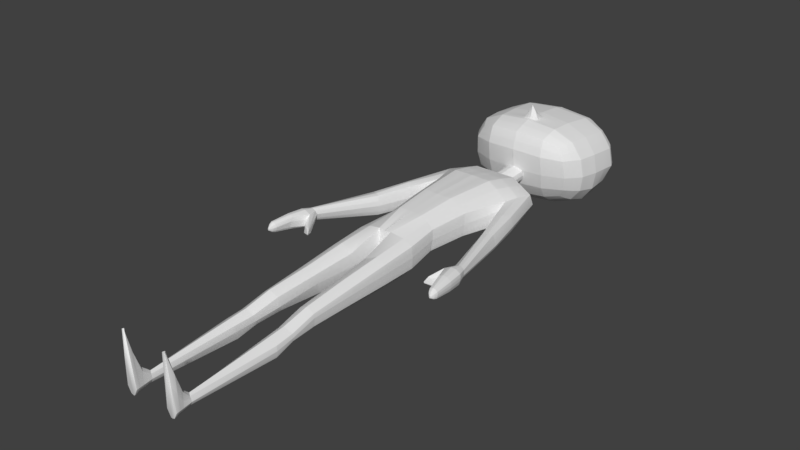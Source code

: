 # Source: Squelette.blend  (saved by Blender 2.79.0; exported with 4.5.12 LTS)
import bpy
from mathutils import Matrix  # noqa: F401  (used for matrix-valued properties, if any)

bpy.ops.wm.read_factory_settings(use_empty=True)
scene = bpy.context.scene
scene.name = 'Scene'

# ---- collections
col_collection_1 = bpy.data.collections.new('Collection 1'); scene.collection.children.link(col_collection_1)

# ---- world
world_world = bpy.data.worlds.new('World'); scene.world = world_world
world_world.color = (0.05088, 0.05088, 0.05088)
world_world.use_sun_shadow = False
world_world.sun_shadow_jitter_overblur = 0.0
world_world.cycles.sampling_method = 'MANUAL'

# ---- meshes
me_cube_001 = bpy.data.meshes.new('Cube.001')
me_cube_001.from_pydata([(0.9661, -0.1053, -2.358), (1.572, -0.05257, 2.758), (0.9661, 0.6123, -2.342), (1.516, 0.553, 2.814), (0.8334, 0.5069, -1.322), (0.8334, -0.162, -1.228), (1.306, 0.6231, 1.693), (1.306, -0.09744, 1.774), (0.9839, 0.5124, 0.03921), (0.9839, -0.2135, 0.1197), (0.7105, 0.7074, 3.132), (0.2155, -0.3448, -2.404), (0.3267, 0.9746, -2.357), (0.7105, -0.2914, 3.051), (0.4167, -0.4993, -1.225), (0.4167, 0.7935, -1.32), (0.653, -0.5974, 1.801), (0.653, 1.0, 1.72), (0.4919, 0.8067, -0.00776), (0.4919, -0.5974, 0.07276), (0.7778, 0.653, -10.5), (0.7773, 0.911, -10.5), (0.6723, 0.6553, -10.49), (0.7013, 0.9162, -10.5), (0.9137, 0.2607, -6.352), (0.9137, 0.6473, -6.353), (0.4743, 0.7664, -6.214), (0.413, 0.259, -6.356), (1.116, 0.5809, 2.996), (0.6388, -0.2521, -2.345), (0.617, 0.6557, -1.321), (0.9669, 0.8136, 1.707), (0.7284, 0.6652, 0.01482), (0.6388, 0.9695, -2.369), (1.116, -0.1779, 2.915), (0.617, -0.3371, -1.227), (0.9669, -0.4129, 1.788), (0.7284, -0.4129, 0.09534), (0.7247, 0.5842, -10.47), (0.7238, 0.925, -10.5), (0.6936, 0.1138, -6.388), (0.6936, 0.8562, -6.291), (0.9882, 0.2467, -2.345), (1.653, 0.2817, 2.816), (0.8568, 0.1681, -1.265), (1.332, 0.1211, 1.678), (1.006, 0.1422, 0.0892), (0.6222, 0.1967, 3.247), (0.2282, 0.3425, -2.415), (0.8417, 0.7895, -10.5), (0.6341, 0.7864, -10.5), (0.3836, 0.5677, -6.35), (0.9363, 0.3873, -6.351), (1.024, 0.2024, 3.134), (0.9694, 0.5103, -7.789), (0.9694, 0.8621, -7.808), (0.5552, 0.9541, -7.743), (0.5138, 0.4867, -7.869), (0.7128, 0.3634, -7.894), (0.7128, 1.071, -7.815), (0.5077, 0.6949, -7.807), (0.9915, 0.6682, -7.791), (0.946, 0.6848, -7.179), (0.5212, 0.806, -7.085), (0.4714, 0.4484, -7.226), (0.946, 0.4493, -7.178), (0.7047, 0.3025, -7.254), (0.7047, 0.8937, -7.158), (0.4735, 0.6621, -7.169), (0.9683, 0.5739, -7.177), (0.9329, 0.6345, -4.885), (0.4189, 0.8537, -4.786), (0.3442, 0.1488, -4.911), (0.9329, 0.1267, -4.89), (0.6735, 0.8977, -4.855), (0.6492, -0.02056, -4.926), (0.9553, 0.3358, -4.884), (0.3607, 0.4787, -4.866), (0.9589, 0.6282, -3.524), (0.3485, 0.9075, -3.512), (0.2563, 0.02685, -3.573), (0.9589, -0.007828, -3.535), (0.6556, 0.9498, -3.525), (0.6556, -0.1585, -3.536), (0.9817, 0.2851, -3.525), (0.2617, 0.4806, -3.556), (0.7838, -0.9059, -11.09), (0.8061, 1.001, -11.04), (0.6864, -0.873, -11.09), (0.6793, 1.01, -11.04), (0.7579, -0.9054, -11.04), (0.7169, 1.025, -11.04), (0.9135, 0.7989, -11.04), (0.5674, 0.7938, -11.04), (0.7223, 0.3647, -10.71), (0.6513, 0.4493, -10.74), (0.6894, 0.9669, -10.79), (0.7201, 0.979, -10.79), (0.7929, 0.9598, -10.79), (0.8805, 0.7946, -10.79), (0.5981, 0.7904, -10.79), (0.8165, 0.3925, -10.72), (0.6787, -0.2043, -10.94), (0.7185, 1.003, -10.92), (0.8975, 0.7968, -10.92), (0.7595, -0.2684, -10.93), (0.6842, 0.9892, -10.92), (0.7997, 0.9813, -10.92), (0.5823, 0.7921, -10.92), (0.8451, -0.2246, -10.92), (2.926, 0.05502, -2.506), (2.922, -0.1098, -2.501), (2.867, 0.1561, -2.493), (2.698, 0.1644, -2.503), (2.769, -0.216, -2.534), (2.604, -0.05732, -2.511), (1.983, 0.5595, -0.4448), (1.941, 0.2431, -0.429), (2.005, -0.07552, -0.3674), (2.425, 0.2223, -0.2673), (2.332, 0.4456, -0.3321), (2.296, -0.08112, -0.2481), (1.586, 0.255, 0.6471), (1.644, -0.08683, 0.7376), (1.976, 0.5405, 1.114), (2.013, -0.05884, 1.049), (1.634, 0.5923, 0.6585), (2.076, 0.2499, 1.142), (0.1126, 1.005, -2.378), (0.2335, -0.2914, 3.045), (0.1452, -0.5002, -1.223), (0.2276, -0.5974, 1.818), (0.1714, -0.5974, 0.04216), (0.2335, 0.7074, 3.125), (-0.000383, -0.3256, -2.415), (0.1452, 0.7916, -1.319), (0.2237, 1.008, 1.738), (0.1714, 0.8067, -0.03836), (0.0008864, 0.3515, -2.469), (0.3068, 0.3507, 3.511), (0.9763, 0.4441, -2.343), (0.807, 0.8551, -10.5), (0.9241, 0.5277, -6.352), (1.579, 0.4471, 2.815), (0.8442, 0.3511, -1.296), (1.318, 0.3922, 1.686), (0.994, 0.3421, 0.06221), (0.6462, 0.4755, 3.24), (1.05, 0.4098, 3.115), (0.9796, 0.7729, -7.8), (0.9563, 0.6338, -7.178), (0.9432, 0.4971, -4.884), (0.9694, 0.4704, -3.524), (0.8555, 0.9083, -11.04), (0.8332, 0.8838, -10.79), (0.8447, 0.8964, -10.92), (2.906, 0.1296, -2.505), (2.649, 0.08521, -2.516), (2.375, 0.3617, -0.3023), (1.964, 0.414, -0.4375), (1.612, 0.4371, 0.6533), (2.022, 0.4256, 1.127), (0.1697, 0.5295, 3.247), (1.616, 0.1274, 2.789), (0.846, 0.01577, -1.248), (1.32, 0.02026, 1.722), (0.9957, -0.02197, 0.1033), (0.6481, -0.04394, 3.2), (1.052, 0.01149, 3.077), (0.978, 0.08424, -2.351), (0.8122, 0.7265, -10.5), (0.9259, 0.3288, -6.351), (0.9813, 0.5953, -7.79), (0.958, 0.5164, -7.178), (0.945, 0.2393, -4.887), (0.9712, 0.1499, -3.53), (0.8537, 0.01207, -11.07), (0.851, 0.609, -10.76), (0.8733, 0.3254, -10.92), (2.916, -0.01671, -2.494), (2.655, -0.1721, -2.543), (2.366, 0.08225, -0.2584), (1.97, 0.09604, -0.4005), (1.613, 0.09722, 0.6889), (2.047, 0.1074, 1.099), (0.1745, -0.03316, 3.216), (0.3808, 0.7074, 3.127), (0.1184, -0.3373, -2.416), (0.229, 0.7922, -1.319), (0.3522, 1.021, 1.732), (0.2704, 0.8067, -0.02891), (0.3995, 0.2747, 3.318), (0.209, 0.9971, -2.37), (0.3808, -0.2914, 3.047), (0.229, -0.4999, -1.224), (0.3589, -0.5974, 1.813), (0.2704, -0.5974, 0.05161), (0.1493, 0.3449, -2.446), (0.38, 0.5252, 3.3), (0.3822, 0.005749, 3.26), (0.1501, 0.1343, 4.372), (0.1716, 0.4131, 4.366), (0.1739, -0.1063, 4.326), (0.3404, 0.1343, 4.374), (0.3063, 0.2946, 4.363), (0.3223, -0.02987, 4.376), (0.1721, 0.4693, 3.514), (0.3228, 0.02628, 3.524), (0.3409, 0.1904, 3.523), (0.1743, -0.0502, 3.474), (0.1719, 0.4494, 3.816), (0.3407, 0.1705, 3.825), (0.1742, -0.07011, 3.776), (0.3066, 0.3308, 3.813), (0.3226, 0.006362, 3.826), (0.0004462, 1.003, -2.375), (-0.00423, -0.2975, 3.037), (-0.009431, -0.4969, -1.232), (-0.001205, -0.6131, 1.794), (-0.005397, -0.6052, 0.01824), (-0.003431, 0.7317, 3.158), (-0.00138, -0.3358, -2.426), (-0.001617, 0.8012, -1.333), (-0.006449, 0.9968, 1.742), (-0.008257, 0.8284, -0.05), (-0.0007506, 0.5433, 3.253), (-0.002508, -0.02111, 3.217), (-0.0003416, 0.1381, 4.371), (-0.0008129, 0.4515, 4.372), (-0.0006503, -0.1406, 4.321), (-0.002092, -0.08596, 3.467), (-0.0003023, 0.5017, 3.521), (-0.001483, -0.1058, 3.77), (0.0001908, 0.4813, 3.824), (1.41, 0.5857, 2.248), (1.438, -0.09518, 2.261), (0.6815, -0.4659, 2.42), (0.6815, 0.8525, 2.419), (1.041, -0.3165, 2.346), (1.041, 0.6957, 2.345), (2.776, 0.1785, -2.506), (2.854, -0.2044, -2.523), (2.294, 0.24, -3.142), (2.156, 0.5005, -0.389), (2.149, -0.09825, -0.3083), (1.827, -0.1455, 0.8918), (1.803, 0.564, 0.8841), (0.2285, 0.8566, 2.424), (0.2305, -0.4659, 2.425), (2.288, 0.1044, -3.184), (2.283, 0.2072, -3.141), (0.3697, -0.4659, 2.424), (0.3663, 0.8629, 2.423), (-0.004955, 0.8629, 2.443), (-0.002702, -0.4768, 2.41), (3.04, -0.04892, -2.801), (3.031, -0.1658, -2.812), (2.768, 0.2764, -2.822), (2.627, 0.2511, -2.816), (2.91, -0.2842, -2.853), (2.757, -0.3025, -2.872), (2.551, -0.2123, -2.888), (3.002, 0.1884, -2.819), (3.038, 0.05402, -2.821), (2.646, 0.1584, -3.022), (2.591, -0.06223, -2.986), (2.933, 0.236, -2.798), (2.284, 0.0522, -3.203), (2.3, -0.02131, -3.274), (2.377, 0.2624, -3.261), (2.395, 0.03091, -3.249), (2.457, 0.2296, -3.255), (3.145, -0.07876, -3.943), (3.136, -0.1451, -3.952), (3.011, 0.1013, -3.957), (2.944, 0.08924, -3.954), (3.078, -0.2259, -3.971), (3.006, -0.2358, -3.981), (2.908, -0.1983, -3.988), (3.122, 0.05951, -3.956), (3.139, -0.00423, -3.957), (2.902, 0.02157, -3.965), (2.864, -0.1002, -3.961), (3.089, 0.08212, -3.945), (2.208, 0.1849, -3.345), (2.198, 0.1536, -3.344), (2.209, 0.19, -3.345), (2.197, 0.1454, -3.347), (2.205, 0.1406, -3.362), (2.217, 0.1853, -3.359), (2.205, 0.1489, -3.358), (2.215, 0.1802, -3.359), (3.063, -0.04325, -4.138), (3.061, -0.05787, -4.14), (3.034, -0.003574, -4.141), (3.019, -0.006223, -4.14), (3.049, -0.07569, -4.144), (3.033, -0.07787, -4.146), (3.011, -0.0696, -4.148), (3.058, -0.01278, -4.141), (3.062, -0.02682, -4.141), (3.01, -0.02114, -4.143), (3.001, -0.04798, -4.142), (3.031, -0.0419, -4.142), (3.051, -0.007793, -4.139), (3.033, -0.01784, -4.142), (3.035, -0.0595, -4.144), (2.941, 0.009203, -4.057), (2.972, 0.05847, -4.049), (3.021, 0.06722, -4.051), (2.945, -0.1509, -4.074), (2.914, -0.07948, -4.054), (3.114, -0.009584, -4.051), (3.111, -0.1121, -4.048), (3.069, -0.171, -4.062), (3.077, 0.05328, -4.043), (3.101, 0.03683, -4.05), (3.017, -0.1782, -4.068), (3.118, -0.06385, -4.041), (2.759, -0.1253, -3.46), (2.993, -0.2857, -3.351), (3.071, 0.1483, -3.322), (3.097, -0.1724, -3.316), (3.102, 0.03356, -3.324), (3.106, -0.06711, -3.305), (2.862, -0.302, -3.368), (2.755, -0.2668, -3.413), (2.872, 0.2235, -3.325), (3.012, 0.189, -3.304), (2.821, 0.1625, -3.351), (2.812, 0.07161, -3.484), (1.152, 0.7195, 7.457), (1.13, -0.5318, 7.475), (0.9753, 0.4718, 4.329), (1.005, -0.7095, 4.099), (1.024, -1.46, 4.846), (1.116, -1.341, 6.628), (2.013, 0.5204, 5.068), (2.042, 0.6334, 6.448), (2.142, -0.5285, 6.589), (2.026, -0.6287, 4.951), (1.03, 1.385, 6.48), (0.9998, 1.218, 5.079), (-0.001126, 0.7414, 7.447), (-0.001231, -0.593, 7.553), (1.19, 0.1271, 7.555), (-0.00496, 0.5184, 4.272), (1.022, -0.04892, 4.195), (0.00144, -0.7475, 4.035), (1.053, -1.445, 5.633), (4.982e-05, -1.465, 6.572), (-0.0009407, -1.551, 4.834), (2.124, 0.6161, 5.663), (2.246, 0.07995, 6.622), (2.122, -0.6087, 5.634), (2.111, -0.01946, 5.004), (-0.005889, 1.482, 6.552), (1.059, 1.408, 5.691), (-0.003923, 1.321, 5.063), (1.073, -1.08, 7.179), (0.9846, -1.262, 4.248), (1.784, -1.044, 6.564), (1.688, -1.158, 4.902), (1.811, 0.6608, 7.131), (1.793, -0.4905, 7.146), (1.675, -0.6493, 4.395), (1.65, 0.4408, 4.596), (1.694, 1.101, 6.418), (1.666, 0.9474, 5.105), (0.9937, 1.149, 7.019), (0.9415, 0.8839, 4.593), (-0.002516, 0.1056, 7.635), (0.0001072, -0.04516, 4.126), (-0.0004205, -1.546, 5.685), (2.224, 0.01635, 5.654), (-0.003689, 1.517, 5.716), (-0.002141, -1.182, 7.241), (-0.0009328, -1.335, 4.201), (1.753, -1.137, 5.62), (1.884, 0.1142, 7.208), (1.73, -0.04322, 4.485), (1.757, 1.108, 5.671), (-0.0001348, 1.227, 7.208), (-0.004719, 0.9647, 4.534), (1.493, 0.982, 6.832), (1.449, 0.7642, 4.745), (1.579, -0.8953, 6.985), (1.482, -1.054, 4.476), (1.032, -1.456, 5.055), (2.043, 0.5458, 5.226), (2.052, -0.6234, 5.133), (1.015, 1.269, 5.242), (-0.001326, -1.991, 5.06), (2.141, -0.009941, 5.177), (-0.003861, 1.373, 5.237), (1.706, -1.153, 5.093), (1.69, 0.99, 5.256), (1.045, -1.449, 5.419), (2.094, 0.5901, 5.501), (2.096, -0.6141, 5.448), (1.043, 1.357, 5.524), (-0.0007949, -1.547, 5.453), (2.193, 0.00661, 5.477), (-0.003753, 1.464, 5.538), (1.736, -1.143, 5.425), (1.733, 1.064, 5.517), (0.2728, 0.7362, 7.449), (0.2677, -0.5785, 7.534), (0.228, 0.5074, 4.285), (0.2183, -0.7385, 4.05), (0.2389, -1.53, 4.837), (0.262, -1.435, 6.585), (0.2404, 1.459, 6.535), (0.2346, 1.297, 5.067), (0.2808, 0.1107, 7.616), (0.2043, -0.04606, 4.142), (0.2466, -1.522, 5.672), (0.2488, 1.491, 5.71), (0.2533, -1.158, 7.226), (0.2301, -1.318, 4.212), (0.2361, 1.208, 7.163), (0.2202, 0.9455, 4.548), (0.2384, 1.348, 5.238), (0.2409, -1.528, 5.059), (0.2449, 1.438, 5.535), (0.2389, -1.529, 5.385), (0.0005027, -1.55, 4.97), (2.129, -0.01375, 5.107), (-0.003885, 1.352, 5.167), (1.699, -1.155, 5.016), (1.681, 0.973, 5.195), (1.029, -1.458, 4.971), (2.031, 0.5356, 5.162), (2.042, -0.6255, 5.06), (1.009, 1.249, 5.177), (0.2401, -1.528, 4.97), (0.2369, 1.328, 5.17), (0.0976, 0.7395, 7.448), (0.09568, -0.5878, 7.546), (0.07899, 0.5144, 4.277), (0.06141, -0.7443, 4.04), (0.08225, -1.544, 4.835), (0.09164, -1.454, 6.577), (0.08287, 1.474, 6.545), (0.08204, 1.312, 5.065), (0.08991, -1.173, 7.235), (0.07632, 0.9578, 4.54), (0.1238, -1.804, 5.064), (0.08481, -1.539, 5.45), (0.09959, 0.1075, 7.628), (0.0411, -0.04548, 4.132), (0.08576, -1.537, 5.68), (0.08729, 1.507, 5.714), (0.07962, -1.328, 4.205), (0.08498, 1.22, 7.192), (0.08344, 1.364, 5.237), (0.08586, 1.454, 5.537), (0.08281, -1.543, 4.97), (0.08288, 1.343, 5.168), (1.102, -0.8051, 7.344), (0.9937, -0.9869, 4.159), (1.972, -0.7851, 6.586), (1.865, -0.8936, 4.919), (-0.01282, -0.8875, 7.415), (-0.01086, -1.043, 4.102), (1.946, -0.8725, 5.627), (1.692, -0.6909, 7.08), (1.584, -0.851, 4.423), (1.887, -0.888, 5.107), (1.924, -0.8782, 5.435), (0.2153, -1.029, 4.116), (0.252, -0.8679, 7.398), (1.878, -0.8902, 5.032), (0.06012, -1.038, 4.107), (0.08263, -0.8805, 7.409), (1.16, -0.2023, 7.515), (1.014, -0.3792, 4.147), (2.194, -0.2243, 6.605), (2.068, -0.3241, 4.978), (-0.001873, -0.2437, 7.594), (0.0007736, -0.3963, 4.08), (2.173, -0.2962, 5.644), (1.838, -0.1882, 7.177), (1.703, -0.3463, 4.44), (2.096, -0.3167, 5.155), (2.144, -0.3038, 5.463), (0.2113, -0.3923, 4.096), (0.2743, -0.2339, 7.575), (2.085, -0.3196, 5.084), (0.05126, -0.3949, 4.086), (0.09763, -0.2402, 7.587), (-0.5457, -0.4993, 4.868), (0.4169, -0.5375, 4.777), (-0.00103, -1.744, 5.279), (2.17, -0.000726, 5.344), (-0.003801, 1.423, 5.405), (1.722, -1.147, 5.278), (1.714, 1.031, 5.401), (1.039, -1.452, 5.257), (2.071, 0.5705, 5.379), (2.076, -0.6182, 5.308), (1.031, 1.318, 5.399), (0.2398, -1.528, 5.24), (0.242, 1.398, 5.403), (0.1021, -1.656, 5.245), (0.08479, 1.414, 5.404), (1.908, -0.8825, 5.29), (2.123, -0.3095, 5.326), (1.096, -1.252, 6.905), (1.958, 0.6712, 6.788), (1.999, -0.5264, 6.869), (1.011, 1.313, 6.746), (0.002407, -1.369, 6.909), (2.101, 0.1016, 6.917), (-0.04057, 1.404, 6.881), (1.703, -1.003, 6.772), (1.612, 1.08, 6.617), (0.2092, 1.382, 6.849), (0.2293, -1.341, 6.908), (0.04945, 1.396, 6.869), (0.05654, -1.359, 6.908), (1.859, -0.763, 6.833), (2.05, -0.2124, 6.893), (1.005, -1.378, 4.555), (1.847, 0.4897, 4.841), (1.867, -0.6439, 4.682), (0.9714, 1.071, 4.846), (-0.001245, -1.461, 4.526), (1.938, -0.02908, 4.754), (-0.01599, 1.164, 4.809), (1.596, -1.118, 4.696), (1.568, 0.8711, 4.934), (0.2187, 1.142, 4.818), (0.2257, -1.442, 4.533), (0.06857, 1.156, 4.812), (0.07029, -1.454, 4.529), (1.738, -0.881, 4.679), (1.902, -0.3365, 4.718), (1.087, -1.39, 6.159), (2.081, 0.6253, 6.078), (2.132, -0.5663, 6.139), (1.044, 1.396, 6.108), (-0.0001719, -1.503, 6.154), (2.236, 0.04997, 6.166), (-0.004852, 1.499, 6.158), (1.77, -1.088, 6.119), (1.724, 1.104, 6.066), (0.2444, 1.474, 6.146), (0.2547, -1.476, 6.155), (0.08495, 1.49, 6.153), (0.08887, -1.493, 6.154), (1.96, -0.8263, 6.134), (2.184, -0.2582, 6.152)], [(491, 492)], [(239, 28, 3, 234), (182, 117, 115, 180), (172, 54, 20, 170), (169, 164, 5, 0), (33, 30, 4, 2), (166, 165, 7, 9), (32, 31, 6, 8), (30, 32, 8, 4), (164, 166, 9, 5), (35, 37, 19, 14), (188, 190, 18, 15), (190, 189, 17, 18), (37, 36, 16, 19), (192, 188, 15, 12), (29, 35, 14, 11), (238, 34, 13, 236), (168, 167, 13, 34), (197, 48, 11, 187), (252, 186, 10, 237), (59, 55, 21, 39), (60, 56, 23, 50), (58, 57, 22, 38), (75, 72, 27, 40), (77, 71, 26, 51), (74, 70, 25, 41), (174, 73, 24, 171), (71, 74, 41, 26), (73, 75, 40, 24), (54, 58, 38, 20), (56, 59, 39, 23), (163, 168, 34, 1), (235, 1, 34, 238), (0, 5, 35, 29), (9, 7, 36, 37), (5, 9, 37, 35), (15, 18, 32, 30), (18, 17, 31, 32), (12, 15, 30, 33), (237, 10, 28, 239), (143, 148, 53, 43), (151, 76, 52, 142), (72, 77, 51, 27), (57, 60, 50, 22), (192, 12, 48, 197), (148, 147, 47, 53), (144, 146, 46, 44), (146, 145, 45, 46), (140, 144, 44, 42), (211, 213, 204, 203), (149, 61, 49, 141), (159, 116, 113, 157), (150, 69, 61, 149), (64, 68, 60, 57), (63, 67, 59, 56), (65, 66, 58, 54), (66, 64, 57, 58), (68, 63, 56, 60), (67, 62, 55, 59), (173, 65, 54, 172), (171, 24, 65, 173), (41, 25, 62, 67), (51, 26, 63, 68), (40, 27, 64, 66), (24, 40, 66, 65), (26, 41, 67, 63), (27, 51, 68, 64), (142, 52, 69, 150), (80, 85, 77, 72), (152, 84, 76, 151), (81, 83, 75, 73), (79, 82, 74, 71), (175, 81, 73, 174), (82, 78, 70, 74), (85, 79, 71, 77), (83, 80, 72, 75), (29, 11, 80, 83), (48, 12, 79, 85), (33, 2, 78, 82), (169, 0, 81, 175), (12, 33, 82, 79), (0, 29, 83, 81), (140, 42, 84, 152), (11, 48, 85, 80), (105, 102, 88, 90), (106, 103, 91, 89), (155, 104, 92, 153), (108, 106, 89, 93), (103, 107, 87, 91), (102, 108, 93, 88), (109, 105, 90, 86), (178, 109, 86, 176), (170, 20, 101, 177), (20, 38, 94, 101), (22, 50, 100, 95), (39, 21, 98, 97), (50, 23, 96, 100), (141, 49, 99, 154), (23, 39, 97, 96), (38, 22, 95, 94), (92, 176, 86, 90, 88, 93, 89, 91, 87, 153), (177, 101, 109, 178), (101, 94, 105, 109), (95, 100, 108, 102), (97, 98, 107, 103), (100, 96, 106, 108), (154, 99, 104, 155), (96, 97, 103, 106), (94, 95, 102, 105), (264, 265, 270, 271), (179, 111, 256, 255), (158, 119, 110, 156), (244, 118, 114, 241), (181, 121, 111, 179), (243, 120, 112, 240), (246, 124, 120, 243), (184, 125, 121, 181), (245, 123, 118, 244), (161, 127, 119, 158), (160, 126, 116, 159), (183, 122, 117, 182), (165, 45, 122, 183), (145, 6, 126, 160), (143, 43, 127, 161), (235, 7, 123, 245), (163, 1, 125, 184), (234, 3, 124, 246), (253, 220, 133, 247), (215, 222, 135, 128), (224, 223, 136, 137), (222, 224, 137, 135), (194, 196, 132, 130), (196, 195, 131, 132), (187, 194, 130, 134), (251, 193, 129, 248), (199, 185, 129, 193), (186, 133, 162, 198), (3, 143, 161, 124), (45, 145, 160, 122), (122, 160, 159, 117), (124, 161, 158, 120), (120, 158, 156, 112), (114, 180, 261, 260), (98, 154, 155, 107), (21, 141, 154, 98), (107, 155, 153, 87), (2, 140, 152, 78), (78, 152, 151, 70), (25, 142, 150, 62), (62, 150, 149, 55), (117, 159, 157, 115), (55, 149, 141, 21), (2, 4, 144, 140), (8, 6, 145, 146), (4, 8, 146, 144), (28, 10, 147, 148), (70, 151, 142, 25), (3, 28, 148, 143), (213, 210, 201, 204), (43, 163, 184, 127), (7, 165, 183, 123), (123, 183, 182, 118), (127, 184, 181, 119), (119, 181, 179, 110), (110, 179, 255, 263), (99, 177, 178, 104), (49, 170, 177, 99), (104, 178, 176, 92), (42, 169, 175, 84), (84, 175, 174, 76), (52, 171, 173, 69), (69, 173, 172, 61), (43, 53, 168, 163), (76, 174, 171, 52), (53, 47, 167, 168), (44, 46, 166, 164), (46, 45, 165, 166), (42, 44, 164, 169), (214, 211, 203, 205), (61, 172, 170, 49), (118, 182, 180, 114), (47, 191, 199, 167), (10, 186, 198, 147), (167, 199, 193, 13), (236, 13, 193, 251), (11, 14, 194, 187), (19, 16, 195, 196), (14, 19, 196, 194), (147, 198, 191, 47), (128, 192, 197, 138), (247, 133, 186, 252), (138, 197, 187, 134), (128, 135, 188, 192), (137, 136, 189, 190), (135, 137, 190, 188), (204, 201, 200, 203), (203, 200, 202, 205), (232, 212, 202, 229), (212, 214, 205, 202), (185, 199, 207, 209), (226, 185, 209, 230), (199, 191, 208, 207), (198, 162, 206, 139), (191, 198, 139, 208), (209, 207, 214, 212), (230, 209, 212, 232), (207, 208, 211, 214), (139, 206, 210, 213), (208, 139, 213, 211), (206, 231, 233, 210), (162, 225, 231, 206), (200, 227, 229, 202), (201, 228, 227, 200), (133, 220, 225, 162), (210, 233, 228, 201), (130, 132, 219, 217), (132, 131, 218, 219), (134, 130, 217, 221), (248, 129, 216, 254), (185, 226, 216, 129), (131, 248, 254, 218), (136, 247, 252, 189), (16, 236, 251, 195), (180, 115, 249, 267), (111, 241, 259, 256), (195, 251, 248, 131), (223, 253, 247, 136), (6, 234, 246, 126), (1, 235, 245, 125), (125, 245, 244, 121), (126, 246, 243, 116), (116, 243, 240, 113), (121, 244, 241, 111), (241, 114, 260, 259), (113, 258, 269, 242), (17, 237, 239, 31), (7, 235, 238, 36), (189, 252, 237, 17), (36, 238, 236, 16), (31, 239, 234, 6), (326, 319, 282, 278), (321, 323, 280, 279), (322, 320, 276, 273), (328, 321, 279, 283), (324, 322, 273, 272), (323, 324, 272, 280), (325, 326, 278, 277), (327, 328, 283, 274), (156, 110, 263, 262), (113, 240, 257, 258), (240, 112, 266, 257), (112, 156, 262, 266), (269, 271, 291, 289), (250, 242, 286, 284), (267, 249, 285, 287), (157, 113, 242, 250), (115, 157, 250, 249), (258, 264, 271, 269), (261, 180, 267, 268), (265, 261, 268, 270), (314, 317, 297, 296), (311, 307, 301, 302), (307, 308, 295, 301), (308, 309, 294, 295), (310, 311, 302, 298), (316, 312, 300, 299), (313, 314, 296, 293), (315, 316, 299, 304), (329, 327, 274, 275), (330, 329, 275, 281), (319, 330, 281, 282), (320, 325, 277, 276), (287, 285, 290, 288), (284, 286, 289, 291), (285, 284, 291, 290), (242, 269, 289, 286), (268, 267, 287, 288), (249, 250, 284, 285), (270, 268, 288, 290), (271, 270, 290, 291), (306, 292, 293, 296), (305, 299, 300, 303), (294, 304, 299, 305), (303, 300, 292, 306), (302, 303, 306, 298), (295, 294, 305, 301), (301, 305, 303, 302), (298, 306, 296, 297), (309, 315, 304, 294), (317, 310, 298, 297), (312, 318, 292, 300), (318, 313, 293, 292), (272, 273, 313, 318), (280, 272, 318, 312), (277, 278, 310, 317), (274, 283, 315, 309), (283, 279, 316, 315), (273, 276, 314, 313), (279, 280, 312, 316), (278, 282, 311, 310), (275, 274, 309, 308), (281, 275, 308, 307), (282, 281, 307, 311), (276, 277, 317, 314), (259, 260, 325, 320), (265, 264, 330, 319), (264, 258, 329, 330), (258, 257, 327, 329), (257, 266, 328, 327), (260, 261, 326, 325), (263, 255, 324, 323), (255, 256, 322, 324), (266, 262, 321, 328), (256, 259, 320, 322), (262, 263, 323, 321), (261, 265, 319, 326), (138, 215, 128), (437, 343, 371, 449), (331, 345, 379, 363), (331, 363, 384, 369), (437, 454, 382, 343), (490, 449, 371, 479), (474, 463, 376, 445), (459, 359, 386, 466), (475, 482, 379, 345), (439, 450, 372, 346), (439, 346, 383, 446), (333, 370, 385, 366), (333, 366, 380, 347), (489, 480, 372, 450), (476, 347, 380, 483), (460, 467, 387, 360), (473, 453, 377, 464), (448, 451, 373, 401), (535, 527, 377, 453), (523, 360, 387, 530), (397, 404, 378, 349), (550, 542, 373, 451), (538, 349, 378, 545), (508, 515, 386, 359), (520, 445, 376, 512), (398, 352, 374, 402), (524, 528, 380, 366), (524, 366, 385, 531), (398, 405, 381, 352), (539, 543, 374, 352), (539, 352, 381, 546), (509, 516, 384, 363), (509, 363, 379, 513), (552, 481, 374, 543), (522, 513, 379, 482), (521, 466, 386, 515), (551, 545, 378, 465), (485, 402, 374, 481), (469, 465, 378, 404), (536, 530, 387, 467), (537, 483, 380, 528), (549, 452, 375, 544), (519, 514, 382, 454), (511, 369, 384, 516), (541, 546, 381, 357), (456, 403, 375, 452), (400, 357, 381, 405), (526, 531, 385, 370), (534, 446, 383, 529), (434, 391, 396, 430), (458, 428, 394, 455), (472, 468, 395, 429), (488, 427, 393, 484), (432, 430, 396, 389), (432, 389, 393, 427), (431, 429, 395, 388), (457, 447, 392, 426), (501, 400, 405, 497), (505, 495, 403, 456), (506, 469, 404, 496), (507, 494, 402, 485), (499, 497, 405, 398), (499, 398, 402, 494), (498, 496, 404, 397), (504, 448, 401, 493), (498, 397, 425, 502), (501, 503, 424, 400), (431, 388, 423, 435), (434, 436, 422, 391), (526, 370, 421, 532), (400, 424, 417, 357), (511, 517, 420, 369), (541, 357, 417, 547), (508, 359, 418, 518), (538, 548, 416, 349), (523, 533, 419, 360), (397, 349, 416, 425), (460, 360, 419, 470), (476, 486, 415, 347), (333, 408, 421, 370), (333, 347, 415, 408), (459, 471, 418, 359), (475, 345, 414, 487), (331, 369, 420, 406), (331, 406, 414, 345), (342, 413, 436, 434), (335, 431, 435, 410), (441, 457, 426, 351), (335, 362, 429, 431), (337, 432, 427, 355), (337, 368, 430, 432), (478, 355, 427, 488), (462, 472, 429, 362), (444, 358, 428, 458), (342, 434, 430, 368), (413, 444, 458, 436), (410, 435, 457, 441), (502, 425, 448, 504), (503, 505, 456, 424), (435, 423, 447, 457), (436, 458, 455, 422), (532, 421, 446, 534), (424, 456, 452, 417), (517, 519, 454, 420), (547, 417, 452, 549), (518, 418, 445, 520), (548, 550, 451, 416), (533, 535, 453, 419), (425, 416, 451, 448), (470, 419, 453, 473), (486, 489, 450, 415), (408, 439, 446, 421), (408, 415, 450, 439), (471, 474, 445, 418), (487, 414, 449, 490), (406, 420, 454, 437), (406, 437, 449, 414), (407, 438, 474, 471), (409, 470, 473, 440), (340, 433, 472, 462), (332, 407, 471, 459), (334, 460, 470, 409), (500, 399, 469, 506), (433, 390, 468, 472), (525, 536, 467, 365), (399, 354, 465, 469), (540, 551, 465, 354), (510, 364, 466, 521), (440, 473, 464, 348), (334, 365, 467, 460), (332, 459, 466, 364), (438, 344, 463, 474), (407, 487, 490, 438), (409, 440, 489, 486), (340, 478, 488, 433), (332, 475, 487, 407), (334, 409, 486, 476), (500, 507, 485, 399), (433, 488, 484, 390), (525, 365, 483, 537), (399, 485, 481, 354), (510, 522, 482, 364), (540, 354, 481, 552), (334, 476, 483, 365), (440, 348, 480, 489), (332, 364, 482, 475), (438, 490, 479, 344), (390, 484, 507, 500), (390, 500, 506, 468), (422, 455, 505, 503), (423, 502, 504, 447), (391, 422, 503, 501), (388, 498, 502, 423), (447, 504, 493, 392), (388, 395, 496, 498), (389, 499, 494, 393), (389, 396, 497, 499), (484, 393, 494, 507), (468, 506, 496, 395), (455, 394, 495, 505), (391, 501, 497, 396), (339, 477, 522, 510), (339, 510, 521, 461), (411, 518, 520, 442), (412, 443, 519, 517), (336, 508, 518, 411), (341, 412, 517, 511), (341, 511, 516, 367), (443, 356, 514, 519), (461, 521, 515, 361), (477, 353, 513, 522), (338, 509, 513, 353), (338, 367, 516, 509), (442, 520, 512, 350), (336, 361, 515, 508), (340, 525, 537, 478), (340, 462, 536, 525), (410, 441, 535, 533), (413, 532, 534, 444), (335, 410, 533, 523), (342, 526, 532, 413), (444, 534, 529, 358), (342, 368, 531, 526), (478, 537, 528, 355), (462, 362, 530, 536), (337, 524, 531, 368), (337, 355, 528, 524), (335, 523, 530, 362), (441, 351, 527, 535), (339, 540, 552, 477), (339, 461, 551, 540), (411, 442, 550, 548), (412, 547, 549, 443), (336, 411, 548, 538), (341, 541, 547, 412), (341, 367, 546, 541), (443, 549, 544, 356), (461, 361, 545, 551), (477, 552, 543, 353), (338, 539, 546, 367), (338, 353, 543, 539), (336, 538, 545, 361), (442, 350, 542, 550)])
me_cube_001.polygons.foreach_set('use_smooth', [True] * 518)
me_cube_001.use_remesh_preserve_volume = False
me_cube_001.use_remesh_preserve_attributes = False
me_cube_001.use_mirror_vertex_groups = False
me_cube_001.update()

# ---- objects
ob_cube = bpy.data.objects.new('Cube', me_cube_001)

# ---- transforms, parenting, visibility, modifiers, constraints
ob_cube.location = (-1.922e-16, -0.8175, -0.7213)
ob_cube.rotation_mode = 'ZYX'
ob_cube.rotation_euler = (-1.571, 0.0, -0.0)
ob_cube.scale = (0.7906, 0.7906, 0.7906)
ob_cube.lock_location = (True, True, True)
ob_cube.lock_rotation = (True, True, True)
ob_cube.lineart.crease_threshold = 0.0
_m = ob_cube.modifiers.new('Mirror', 'MIRROR')
_m = ob_cube.modifiers.new('Bevel', 'BEVEL')
_m.limit_method = 'NONE'
_m.spread = 0.0
_m = ob_cube.modifiers.new('Bevel.001', 'BEVEL')
_m.limit_method = 'NONE'
_m.spread = 0.0

# ---- collection membership
col_collection_1.objects.link(ob_cube)

# ---- scene / render settings (as saved in the file)
scene.frame_start = 1; scene.frame_end = 250; scene.frame_set(1)
scene.render.engine = 'BLENDER_EEVEE_NEXT'
scene.render.resolution_percentage = 50
scene.render.dither_intensity = 0.0
scene.cycles.use_denoising = False
scene.cycles.samples = 128
scene.cycles.sampling_pattern = 'TABULATED_SOBOL'
scene.cycles.use_adaptive_sampling = False
scene.cycles.use_light_tree = False
scene.cycles.blur_glossy = 0.0
scene.cycles.sample_clamp_indirect = 0.0
scene.view_settings.view_transform = 'Standard'
bpy.context.view_layer.update()

# ---- added for rendering (the .blend has no active camera and no usable light): camera, sun
cam_auto = bpy.data.cameras.new('AutoCamera')
cam_auto.lens = 50.0
cam_auto.sensor_width = 36.0
cam_auto.clip_end = 1000.0
ob_auto_camera = bpy.data.objects.new('AutoCamera', cam_auto)
scene.collection.objects.link(ob_auto_camera)
ob_auto_camera.location = (14.6766, -19.7965, 11.2064)
ob_auto_camera.rotation_euler = (1.09748, -7.21219e-08, 0.694738)
scene.camera = ob_auto_camera
light_auto_sun = bpy.data.lights.new('AutoSun', 'SUN')
light_auto_sun.energy = 3.0
light_auto_sun.angle = 0.0523599
ob_auto_sun = bpy.data.objects.new('AutoSun', light_auto_sun)
scene.collection.objects.link(ob_auto_sun)
ob_auto_sun.rotation_euler = (0.872665, 0.174533, 0.523599)
bpy.context.view_layer.update()
